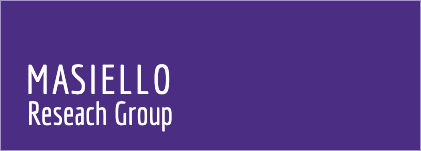

The diagram above was exported from draw.io. Its source (the exported page's mxGraphModel, read from the mxfile embedded in the PNG):
<mxGraphModel dx="623" dy="601" grid="1" gridSize="10" guides="1" tooltips="1" connect="1" arrows="1" fold="1" page="1" pageScale="1" pageWidth="850" pageHeight="1100" math="0" shadow="0">
  <root>
    <mxCell id="0" />
    <mxCell id="1" parent="0" />
    <mxCell id="2" value="" style="whiteSpace=wrap;html=1;fillColor=#4b2e83;strokeColor=none;imageHeight=150;imageWidth=420;" vertex="1" parent="1">
      <mxGeometry x="230" y="280" width="420" height="150" as="geometry" />
    </mxCell>
    <mxCell id="3" value="&lt;p style=&quot;line-height: 166%;&quot;&gt;&lt;font style=&quot;font-size: 40px;&quot; face=&quot;Economica&quot; data-font-src=&quot;https://fonts.googleapis.com/css?family=Economica&quot;&gt;&lt;font color=&quot;#ffffff&quot;&gt;&lt;font style=&quot;font-size: 40px;&quot;&gt;&lt;span style=&quot;letter-spacing: 2pt&quot;&gt;MASIELLO&lt;/span&gt;&lt;br&gt;&lt;/font&gt;&lt;font style=&quot;font-size: 32px;&quot;&gt;Reseach Group&lt;/font&gt;&lt;/font&gt;&lt;br&gt;&lt;/font&gt;&lt;/p&gt;" style="text;strokeColor=none;align=center;fillColor=none;html=1;verticalAlign=middle;whiteSpace=wrap;rounded=0;spacing=0;" vertex="1" parent="1">
      <mxGeometry x="230" y="330" width="200" height="100" as="geometry" />
    </mxCell>
  </root>
</mxGraphModel>